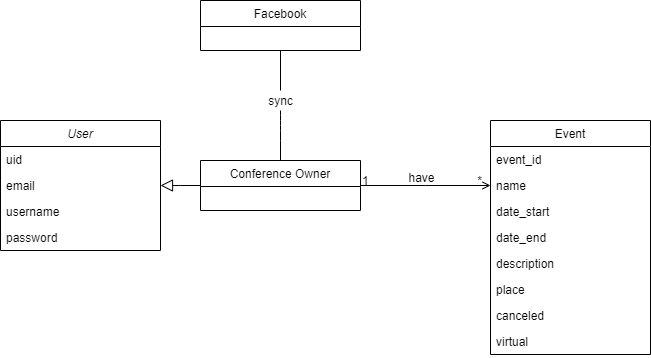

The diagram above was exported from draw.io. Its source (the exported page's mxGraphModel, read from the mxfile embedded in the PNG):
<mxGraphModel dx="1422" dy="762" grid="1" gridSize="10" guides="1" tooltips="1" connect="1" arrows="1" fold="1" page="1" pageScale="1" pageWidth="827" pageHeight="1169" math="0" shadow="0">
  <root>
    <mxCell id="WIyWlLk6GJQsqaUBKTNV-0" />
    <mxCell id="WIyWlLk6GJQsqaUBKTNV-1" parent="WIyWlLk6GJQsqaUBKTNV-0" />
    <mxCell id="zkfFHV4jXpPFQw0GAbJ--13" value="Conference Owner" style="swimlane;fontStyle=0;align=center;verticalAlign=top;childLayout=stackLayout;horizontal=1;startSize=26;horizontalStack=0;resizeParent=1;resizeLast=0;collapsible=1;marginBottom=0;rounded=0;shadow=0;strokeWidth=1;" parent="WIyWlLk6GJQsqaUBKTNV-1" vertex="1">
      <mxGeometry x="230" y="210" width="160" height="50" as="geometry">
        <mxRectangle x="340" y="380" width="170" height="26" as="alternateBounds" />
      </mxGeometry>
    </mxCell>
    <mxCell id="zkfFHV4jXpPFQw0GAbJ--16" value="" style="endArrow=block;endSize=10;endFill=0;shadow=0;strokeWidth=1;rounded=0;edgeStyle=elbowEdgeStyle;elbow=vertical;" parent="WIyWlLk6GJQsqaUBKTNV-1" source="zkfFHV4jXpPFQw0GAbJ--13" target="MGXY-XLCt5XSLAukADUl-5" edge="1">
      <mxGeometry width="160" relative="1" as="geometry">
        <mxPoint x="210" y="373" as="sourcePoint" />
        <mxPoint x="310" y="271" as="targetPoint" />
      </mxGeometry>
    </mxCell>
    <mxCell id="MGXY-XLCt5XSLAukADUl-5" value="User" style="swimlane;fontStyle=2;align=center;verticalAlign=top;childLayout=stackLayout;horizontal=1;startSize=26;horizontalStack=0;resizeParent=1;resizeLast=0;collapsible=1;marginBottom=0;rounded=0;shadow=0;strokeWidth=1;" parent="WIyWlLk6GJQsqaUBKTNV-1" vertex="1">
      <mxGeometry x="30" y="170" width="160" height="130" as="geometry">
        <mxRectangle x="230" y="140" width="160" height="26" as="alternateBounds" />
      </mxGeometry>
    </mxCell>
    <mxCell id="MGXY-XLCt5XSLAukADUl-6" value="uid" style="text;align=left;verticalAlign=top;spacingLeft=4;spacingRight=4;overflow=hidden;rotatable=0;points=[[0,0.5],[1,0.5]];portConstraint=eastwest;" parent="MGXY-XLCt5XSLAukADUl-5" vertex="1">
      <mxGeometry y="26" width="160" height="26" as="geometry" />
    </mxCell>
    <mxCell id="MGXY-XLCt5XSLAukADUl-7" value="email" style="text;align=left;verticalAlign=top;spacingLeft=4;spacingRight=4;overflow=hidden;rotatable=0;points=[[0,0.5],[1,0.5]];portConstraint=eastwest;rounded=0;shadow=0;html=0;" parent="MGXY-XLCt5XSLAukADUl-5" vertex="1">
      <mxGeometry y="52" width="160" height="26" as="geometry" />
    </mxCell>
    <mxCell id="MGXY-XLCt5XSLAukADUl-8" value="username" style="text;align=left;verticalAlign=top;spacingLeft=4;spacingRight=4;overflow=hidden;rotatable=0;points=[[0,0.5],[1,0.5]];portConstraint=eastwest;rounded=0;shadow=0;html=0;" parent="MGXY-XLCt5XSLAukADUl-5" vertex="1">
      <mxGeometry y="78" width="160" height="26" as="geometry" />
    </mxCell>
    <mxCell id="MGXY-XLCt5XSLAukADUl-9" value="password" style="text;align=left;verticalAlign=top;spacingLeft=4;spacingRight=4;overflow=hidden;rotatable=0;points=[[0,0.5],[1,0.5]];portConstraint=eastwest;rounded=0;shadow=0;html=0;" parent="MGXY-XLCt5XSLAukADUl-5" vertex="1">
      <mxGeometry y="104" width="160" height="26" as="geometry" />
    </mxCell>
    <mxCell id="MGXY-XLCt5XSLAukADUl-10" value="Event" style="swimlane;fontStyle=0;align=center;verticalAlign=top;childLayout=stackLayout;horizontal=1;startSize=26;horizontalStack=0;resizeParent=1;resizeLast=0;collapsible=1;marginBottom=0;rounded=0;shadow=0;strokeWidth=1;" parent="WIyWlLk6GJQsqaUBKTNV-1" vertex="1">
      <mxGeometry x="520" y="170" width="160" height="234" as="geometry">
        <mxRectangle x="550" y="140" width="160" height="26" as="alternateBounds" />
      </mxGeometry>
    </mxCell>
    <mxCell id="MGXY-XLCt5XSLAukADUl-11" value="event_id" style="text;align=left;verticalAlign=top;spacingLeft=4;spacingRight=4;overflow=hidden;rotatable=0;points=[[0,0.5],[1,0.5]];portConstraint=eastwest;rounded=0;shadow=0;html=0;" parent="MGXY-XLCt5XSLAukADUl-10" vertex="1">
      <mxGeometry y="26" width="160" height="26" as="geometry" />
    </mxCell>
    <mxCell id="MGXY-XLCt5XSLAukADUl-12" value="name" style="text;align=left;verticalAlign=top;spacingLeft=4;spacingRight=4;overflow=hidden;rotatable=0;points=[[0,0.5],[1,0.5]];portConstraint=eastwest;rounded=0;shadow=0;html=0;" parent="MGXY-XLCt5XSLAukADUl-10" vertex="1">
      <mxGeometry y="52" width="160" height="26" as="geometry" />
    </mxCell>
    <mxCell id="MGXY-XLCt5XSLAukADUl-13" value="date_start" style="text;align=left;verticalAlign=top;spacingLeft=4;spacingRight=4;overflow=hidden;rotatable=0;points=[[0,0.5],[1,0.5]];portConstraint=eastwest;" parent="MGXY-XLCt5XSLAukADUl-10" vertex="1">
      <mxGeometry y="78" width="160" height="26" as="geometry" />
    </mxCell>
    <mxCell id="MGXY-XLCt5XSLAukADUl-14" value="date_end" style="text;align=left;verticalAlign=top;spacingLeft=4;spacingRight=4;overflow=hidden;rotatable=0;points=[[0,0.5],[1,0.5]];portConstraint=eastwest;rounded=0;shadow=0;html=0;" parent="MGXY-XLCt5XSLAukADUl-10" vertex="1">
      <mxGeometry y="104" width="160" height="26" as="geometry" />
    </mxCell>
    <mxCell id="MGXY-XLCt5XSLAukADUl-15" value="description" style="text;align=left;verticalAlign=top;spacingLeft=4;spacingRight=4;overflow=hidden;rotatable=0;points=[[0,0.5],[1,0.5]];portConstraint=eastwest;rounded=0;shadow=0;html=0;" parent="MGXY-XLCt5XSLAukADUl-10" vertex="1">
      <mxGeometry y="130" width="160" height="26" as="geometry" />
    </mxCell>
    <mxCell id="MGXY-XLCt5XSLAukADUl-16" value="place" style="text;align=left;verticalAlign=top;spacingLeft=4;spacingRight=4;overflow=hidden;rotatable=0;points=[[0,0.5],[1,0.5]];portConstraint=eastwest;rounded=0;shadow=0;html=0;" parent="MGXY-XLCt5XSLAukADUl-10" vertex="1">
      <mxGeometry y="156" width="160" height="26" as="geometry" />
    </mxCell>
    <mxCell id="MGXY-XLCt5XSLAukADUl-17" value="canceled" style="text;align=left;verticalAlign=top;spacingLeft=4;spacingRight=4;overflow=hidden;rotatable=0;points=[[0,0.5],[1,0.5]];portConstraint=eastwest;rounded=0;shadow=0;html=0;" parent="MGXY-XLCt5XSLAukADUl-10" vertex="1">
      <mxGeometry y="182" width="160" height="26" as="geometry" />
    </mxCell>
    <mxCell id="MGXY-XLCt5XSLAukADUl-18" value="virtual" style="text;align=left;verticalAlign=top;spacingLeft=4;spacingRight=4;overflow=hidden;rotatable=0;points=[[0,0.5],[1,0.5]];portConstraint=eastwest;rounded=0;shadow=0;html=0;" parent="MGXY-XLCt5XSLAukADUl-10" vertex="1">
      <mxGeometry y="208" width="160" height="26" as="geometry" />
    </mxCell>
    <mxCell id="MGXY-XLCt5XSLAukADUl-27" value="" style="endArrow=open;shadow=0;strokeWidth=1;rounded=0;endFill=1;edgeStyle=elbowEdgeStyle;elbow=vertical;fontStyle=1" parent="WIyWlLk6GJQsqaUBKTNV-1" source="zkfFHV4jXpPFQw0GAbJ--13" target="MGXY-XLCt5XSLAukADUl-10" edge="1">
      <mxGeometry x="0.5" y="41" relative="1" as="geometry">
        <mxPoint x="240" y="470" as="sourcePoint" />
        <mxPoint x="510" y="470" as="targetPoint" />
        <mxPoint x="-40" y="32" as="offset" />
      </mxGeometry>
    </mxCell>
    <mxCell id="MGXY-XLCt5XSLAukADUl-28" value="1" style="resizable=0;align=left;verticalAlign=bottom;labelBackgroundColor=none;fontSize=12;" parent="MGXY-XLCt5XSLAukADUl-27" connectable="0" vertex="1">
      <mxGeometry x="-1" relative="1" as="geometry">
        <mxPoint y="4" as="offset" />
      </mxGeometry>
    </mxCell>
    <mxCell id="MGXY-XLCt5XSLAukADUl-29" value="*" style="resizable=0;align=right;verticalAlign=bottom;labelBackgroundColor=none;fontSize=12;" parent="MGXY-XLCt5XSLAukADUl-27" connectable="0" vertex="1">
      <mxGeometry x="1" relative="1" as="geometry">
        <mxPoint x="-7" y="4" as="offset" />
      </mxGeometry>
    </mxCell>
    <mxCell id="MGXY-XLCt5XSLAukADUl-30" value="have" style="text;html=1;resizable=0;points=[];;align=center;verticalAlign=middle;labelBackgroundColor=none;rounded=0;shadow=0;strokeWidth=1;fontSize=12;" parent="MGXY-XLCt5XSLAukADUl-27" vertex="1" connectable="0">
      <mxGeometry x="0.5" y="49" relative="1" as="geometry">
        <mxPoint x="-38" y="40" as="offset" />
      </mxGeometry>
    </mxCell>
    <mxCell id="gxN2Ewe-_lANCrAUqUNg-0" value="Facebook" style="swimlane;fontStyle=0;align=center;verticalAlign=top;childLayout=stackLayout;horizontal=1;startSize=26;horizontalStack=0;resizeParent=1;resizeLast=0;collapsible=1;marginBottom=0;rounded=0;shadow=0;strokeWidth=1;" vertex="1" parent="WIyWlLk6GJQsqaUBKTNV-1">
      <mxGeometry x="230" y="50" width="160" height="50" as="geometry">
        <mxRectangle x="340" y="380" width="170" height="26" as="alternateBounds" />
      </mxGeometry>
    </mxCell>
    <mxCell id="gxN2Ewe-_lANCrAUqUNg-1" value="" style="endArrow=none;html=1;entryX=0.5;entryY=1;entryDx=0;entryDy=0;exitX=0.5;exitY=0;exitDx=0;exitDy=0;" edge="1" parent="WIyWlLk6GJQsqaUBKTNV-1" source="gxN2Ewe-_lANCrAUqUNg-3" target="gxN2Ewe-_lANCrAUqUNg-0">
      <mxGeometry width="50" height="50" relative="1" as="geometry">
        <mxPoint x="720" y="200" as="sourcePoint" />
        <mxPoint x="440" y="270" as="targetPoint" />
        <Array as="points" />
      </mxGeometry>
    </mxCell>
    <mxCell id="gxN2Ewe-_lANCrAUqUNg-3" value="sync" style="text;html=1;align=center;verticalAlign=middle;resizable=0;points=[];autosize=1;" vertex="1" parent="WIyWlLk6GJQsqaUBKTNV-1">
      <mxGeometry x="290" y="140" width="40" height="20" as="geometry" />
    </mxCell>
    <mxCell id="gxN2Ewe-_lANCrAUqUNg-4" value="" style="endArrow=none;html=1;entryX=0.5;entryY=1;entryDx=0;entryDy=0;exitX=0.5;exitY=0;exitDx=0;exitDy=0;" edge="1" parent="WIyWlLk6GJQsqaUBKTNV-1" source="zkfFHV4jXpPFQw0GAbJ--13" target="gxN2Ewe-_lANCrAUqUNg-3">
      <mxGeometry width="50" height="50" relative="1" as="geometry">
        <mxPoint x="310" y="210" as="sourcePoint" />
        <mxPoint x="310" y="100" as="targetPoint" />
        <Array as="points">
          <mxPoint x="310" y="180" />
          <mxPoint x="310" y="170" />
        </Array>
      </mxGeometry>
    </mxCell>
  </root>
</mxGraphModel>